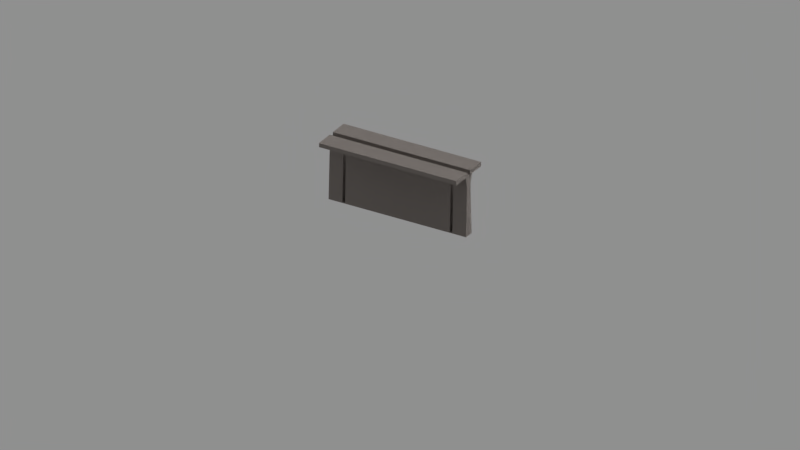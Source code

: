 # Source: human_futuristic_bench.blend  (saved by Blender 2.79.0; exported with 4.5.12 LTS)
import bpy
from mathutils import Matrix  # noqa: F401  (used for matrix-valued properties, if any)

bpy.ops.wm.read_factory_settings(use_empty=True)
scene = bpy.context.scene
scene.name = 'Scene'

# ---- collections
col_collection_1 = bpy.data.collections.new('Collection 1'); scene.collection.children.link(col_collection_1)

# ---- materials (node trees are filled in below, after node groups)
mat_etal__brushed__light_gray = bpy.data.materials.new('Μetal, brushed, light gray')
mat_etal__brushed__light_gray.alpha_threshold = 0.0
mat_etal__brushed__light_gray.diffuse_color = (0.5504, 0.5504, 0.5504, 1.0)
mat_etal__brushed__light_gray.roughness = 0.5
mat_etal__brushed__light_gray.line_color = (0.0, 0.0, 0.0, 1.0)

# ---- material node trees
mat_etal__brushed__light_gray.use_nodes = True; mat_etal__brushed__light_gray.node_tree.nodes.clear()
_N = mat_etal__brushed__light_gray.node_tree.nodes; _L = mat_etal__brushed__light_gray.node_tree.links
n0 = _N.new('ShaderNodeOutputMaterial'); n0.name = 'Material Output'; n0.location = (274, 239)
n1 = _N.new('ShaderNodeBsdfPrincipled'); n1.name = 'Principled BSDF'; n1.location = (63, 643)
n1.width = 150
n1.subsurface_method = 'BURLEY'
n1.inputs[1].default_value = 1.0
n1.inputs[3].default_value = 1.45
n1.inputs[9].default_value = (1.0, 1.0, 1.0)
n2 = _N.new('ShaderNodeRGB'); n2.name = 'RGB'; n2.location = (-171, 640)
n2.outputs[0].default_value = (0.3835, 0.3431, 0.3189, 1.0)
n3 = _N.new('ShaderNodeHueSaturation'); n3.name = 'Hue Saturation Value'; n3.location = (55, 106)
n3.inputs[2].default_value = 0.1
n4 = _N.new('ShaderNodeTexWave'); n4.name = 'Wave Texture'; n4.location = (-168, 98)
n4.bands_direction = 'DIAGONAL'
n4.rings_direction = 'SPHERICAL'
n4.inputs[1].default_value = 75.0
n4.inputs[6].default_value = 1.571
n5 = _N.new('ShaderNodeMapping'); n5.name = 'Mapping'; n5.location = (-458, 130)
n5.inputs[2].default_value = (0.0, 0.7854, 0.0)
n6 = _N.new('ShaderNodeTexCoord'); n6.name = 'Texture Coordinate'; n6.location = (-668, 113)
n7 = _N.new('ShaderNodeDisplacement'); n7.name = 'Displacement'; n7.location = (0, 0)
n7.inputs[1].default_value = 0.0
n7.inputs[2].default_value = 0.1
_L.new(n2.outputs[0], n1.inputs[0])
_L.new(n1.outputs[0], n0.inputs[0])
_L.new(n4.outputs[0], n3.inputs[4])
_L.new(n5.outputs[0], n4.inputs[0])
_L.new(n6.outputs[0], n5.inputs[0])
_L.new(n3.outputs[0], n7.inputs[0])
_L.new(n7.outputs[0], n0.inputs[2])
n0.is_active_output = True

# ---- world
world_world = bpy.data.worlds.new('World'); scene.world = world_world
world_world.color = (0.277, 0.277, 0.277)
world_world.use_sun_shadow = False
world_world.sun_shadow_jitter_overblur = 0.0
world_world.cycles.sampling_method = 'MANUAL'

# ---- cameras
cam_camera = bpy.data.cameras.new('Camera')
cam_camera.type = 'ORTHO'
cam_camera.sensor_fit = 'HORIZONTAL'
cam_camera.clip_end = 100.0
cam_camera.lens = 35.0
cam_camera.sensor_width = 22.2
cam_camera.sensor_height = 14.7
cam_camera.ortho_scale = 5.0
cam_camera.display_size = 2.0
cam_camera.dof.focus_distance = 0.0

# ---- lights
light_sun = bpy.data.lights.new('Sun', 'SUN')
light_sun.transmission_factor = 0.0
light_sun.angle = 0.1993
light_sun.energy = 5.0
light_sun.shadow_buffer_clip_start = 0.5
light_sun.shadow_soft_size = 0.1
light_sun.shadow_cascade_max_distance = 1000.0

# ---- meshes
me_cube = bpy.data.meshes.new('Cube')
me_cube.from_pydata([(0.38, 0.02, 0.35), (0.4, 0.02, 0.35), (0.5, 0.03368, 0.0), (0.5, 0.02069, 0.45), (0.38, 0.03368, 0.0), (0.5, 0.02, 0.35), (0.38, 0.15, 0.45), (0.38, 0.0, 0.422), (0.5, 0.0, 0.0), (0.5, 0.0, 0.422), (0.5, 0.0, 0.35), (0.4, 0.02675, 0.0), (0.4, 0.0, 0.0), (0.5, 0.04035, 0.45), (0.4, 0.04035, 0.45), (0.5, 0.04035, 0.4205), (0.4, 0.03368, 0.0), (0.5, 0.15, 0.45), (0.4, 0.0, 0.422), (0.5, 0.15, 0.4205), (0.4, 0.01588, 0.422), (0.5, 0.03368, 0.007231), (0.4, 0.03368, 0.007231), (0.5, 0.0, 0.007231), (0.4, 0.02069, 0.45), (0.5, 0.02675, 0.0), (0.4, 0.15, 0.4205), (0.4, 0.15, 0.45), (0.5, 0.01588, 0.422), (0.5, 0.01588, 0.35), (0.5, 0.02675, 0.007231), (0.4, 0.04035, 0.4205), (0.0, 0.03368, 0.0), (0.0, 0.02069, 0.45), (0.0, 0.02, 0.35), (0.0, 0.0, 0.422), (0.0, 0.0, 0.0), (0.0, 0.04035, 0.45), (0.0, 0.04035, 0.4205), (0.0, 0.15, 0.45), (0.0, 0.15, 0.4205), (0.0, 0.03368, 0.007231), (0.0, 0.02675, 0.0), (0.0, 0.01588, 0.422), (0.38, 0.0, 0.0), (0.38, 0.01588, 0.422), (0.38, 0.04035, 0.4205), (0.38, 0.03368, 0.007231), (0.38, 0.04035, 0.45), (0.38, 0.15, 0.4205), (0.38, 0.02675, 0.0), (0.38, 0.02069, 0.45), (0.4, 0.007755, 0.1696), (0.4, 0.0055, 0.006896), (0.38, 0.007755, 0.1696), (0.38, 0.0055, 0.006896), (0.3935, 0.02403, 0.008502), (0.39, 0.02549, 0.008502), (0.39, 0.02549, 0.006469), (0.39, 0.02549, 0.008815), (0.3935, 0.02403, 0.006469), (0.3935, 0.02403, 0.008815), (0.395, 0.02049, 0.006469), (0.395, 0.02049, 0.008815), (0.3935, 0.01696, 0.006469), (0.3935, 0.01696, 0.008815), (0.39, 0.01549, 0.006469), (0.39, 0.01549, 0.008815), (0.3865, 0.01696, 0.006469), (0.3865, 0.01696, 0.008815), (0.385, 0.02049, 0.006469), (0.385, 0.02049, 0.008815), (0.3865, 0.02403, 0.006469), (0.3865, 0.02403, 0.008815), (0.395, 0.02049, 0.008502), (0.3935, 0.01696, 0.008502), (0.39, 0.01549, 0.008502), (0.3865, 0.01696, 0.008502), (0.385, 0.02049, 0.008502), (0.3865, 0.02403, 0.008502)], [], [(33, 51, 48, 37), (3, 5, 15, 13), (22, 1, 5, 21), (40, 39, 6, 49), (30, 29, 10, 23), (37, 48, 6, 39), (11, 25, 8, 12), (29, 28, 9, 10), (15, 31, 26, 19), (24, 3, 13, 14), (32, 41, 47, 4), (1, 0, 46, 31), (26, 27, 17, 19), (32, 4, 50, 42), (13, 15, 19, 17), (14, 13, 17, 27), (25, 30, 23, 8), (31, 46, 49, 26), (16, 22, 21, 2), (20, 45, 7, 18), (2, 21, 30, 25), (5, 3, 28, 29), (16, 2, 25, 11), (28, 20, 18, 9), (21, 5, 29, 30), (47, 0, 54, 55), (50, 11, 12, 44), (51, 33, 43, 45), (51, 24, 14, 48), (49, 6, 27, 26), (48, 14, 27, 6), (4, 47, 22, 16), (0, 34, 38, 46), (4, 16, 11, 50), (46, 38, 40, 49), (3, 24, 20, 28), (45, 43, 35, 7), (5, 1, 31, 15), (24, 51, 45, 20), (42, 50, 44, 36), (41, 34, 0, 47), (55, 54, 52, 53), (22, 47, 55, 53), (0, 1, 52, 54), (1, 22, 53, 52), (60, 56, 74, 62), (57, 59, 61, 56), (62, 74, 75, 64), (56, 61, 63, 74), (64, 75, 76, 66), (74, 63, 65, 75), (66, 76, 77, 68), (75, 65, 67, 76), (68, 77, 78, 70), (76, 67, 69, 77), (70, 78, 79, 72), (77, 69, 71, 78), (61, 59, 73, 71, 69, 67, 65, 63), (72, 79, 57, 58), (78, 71, 73, 79), (58, 57, 56, 60), (79, 73, 59, 57)])
me_cube.materials.append(None)
me_cube.use_remesh_preserve_volume = False
me_cube.use_remesh_preserve_attributes = False
me_cube.use_mirror_vertex_groups = False
me_cube.update()

# ---- objects
ob_camera = bpy.data.objects.new('Camera', cam_camera)
ob_sun = bpy.data.objects.new('Sun', light_sun)
ob_bench = bpy.data.objects.new('bench', me_cube)

# ---- transforms, parenting, visibility, modifiers, constraints
ob_camera.location = (5.178, -8.71, 5.3)
ob_camera.rotation_euler = (1.084, 0.0, 0.5364)
ob_camera.lineart.crease_threshold = 0.0
ob_sun.location = (0.0, 5.0, 10.0)
ob_sun.rotation_euler = (-0.4102, -0.0, 0.0)
ob_sun.hide_viewport = True
ob_sun.lineart.crease_threshold = 0.0
ob_bench.location = (0.0, 0.0, 0.0)
ob_bench.lineart.crease_threshold = 0.0
ob_bench.material_slots[0].link = 'OBJECT'; ob_bench.material_slots[0].material = mat_etal__brushed__light_gray
_m = ob_bench.modifiers.new('Mirror', 'MIRROR')
_m.use_axis = (False, True, False)
_m = ob_bench.modifiers.new('Mirror.001', 'MIRROR')
_m = ob_bench.modifiers.new('Bevel', 'BEVEL')
_m.width = 0.01
_m.width_pct = 0.01
_m.segments = 2
_m.limit_method = 'NONE'
_m.spread = 0.0

# ---- collection membership
col_collection_1.objects.link(ob_camera)
col_collection_1.objects.link(ob_sun)
col_collection_1.objects.link(ob_bench)

# ---- scene / render settings (as saved in the file)
scene.camera = ob_camera
scene.frame_start = 1; scene.frame_end = 250; scene.frame_set(1)
scene.render.engine = 'CYCLES'
scene.render.resolution_percentage = 50
scene.render.dither_intensity = 0.0
scene.cycles.feature_set = 'EXPERIMENTAL'
scene.cycles.samples = 64
scene.cycles.sampling_pattern = 'TABULATED_SOBOL'
scene.cycles.use_adaptive_sampling = False
scene.cycles.use_light_tree = False
scene.cycles.caustics_reflective = False
scene.cycles.caustics_refractive = False
scene.cycles.blur_glossy = 0.0
scene.cycles.max_bounces = 2
scene.cycles.diffuse_bounces = 2
scene.cycles.glossy_bounces = 2
scene.cycles.transmission_bounces = 2
scene.cycles.volume_bounces = 2
scene.cycles.transparent_max_bounces = 2
scene.cycles.use_animated_seed = True
scene.cycles.sample_clamp_indirect = 0.0
scene.view_settings.view_transform = 'Standard'
bpy.context.view_layer.update()

